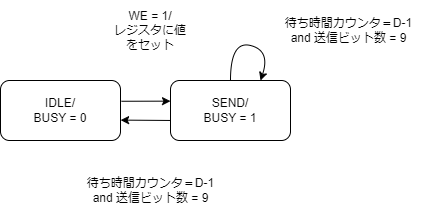

The diagram above was exported from draw.io. Its source (the exported page's mxGraphModel, read from the mxfile embedded in the PNG):
<mxGraphModel dx="1293" dy="916" grid="1" gridSize="10" guides="1" tooltips="1" connect="1" arrows="1" fold="1" page="1" pageScale="1" pageWidth="827" pageHeight="1169" math="0" shadow="0">
  <root>
    <mxCell id="0" />
    <mxCell id="1" parent="0" />
    <mxCell id="4" style="edgeStyle=none;html=1;exitX=1.007;exitY=0.346;exitDx=0;exitDy=0;exitPerimeter=0;entryX=0;entryY=0.344;entryDx=0;entryDy=0;entryPerimeter=0;" edge="1" parent="1" source="2" target="3">
      <mxGeometry relative="1" as="geometry" />
    </mxCell>
    <mxCell id="2" value="IDLE/&lt;br&gt;BUSY = 0" style="rounded=1;whiteSpace=wrap;html=1;" vertex="1" parent="1">
      <mxGeometry x="230" y="290" width="120" height="60" as="geometry" />
    </mxCell>
    <mxCell id="5" style="edgeStyle=none;html=1;entryX=1.001;entryY=0.66;entryDx=0;entryDy=0;entryPerimeter=0;exitX=-0.004;exitY=0.666;exitDx=0;exitDy=0;exitPerimeter=0;" edge="1" parent="1" source="3" target="2">
      <mxGeometry relative="1" as="geometry" />
    </mxCell>
    <mxCell id="3" value="SEND/&lt;br&gt;BUSY = 1" style="rounded=1;whiteSpace=wrap;html=1;" vertex="1" parent="1">
      <mxGeometry x="400" y="290" width="120" height="60" as="geometry" />
    </mxCell>
    <mxCell id="7" value="" style="curved=1;endArrow=classic;html=1;exitX=0.5;exitY=0;exitDx=0;exitDy=0;entryX=0.75;entryY=0;entryDx=0;entryDy=0;" edge="1" parent="1" source="3" target="3">
      <mxGeometry width="50" height="50" relative="1" as="geometry">
        <mxPoint x="180" y="330" as="sourcePoint" />
        <mxPoint x="230" y="280" as="targetPoint" />
        <Array as="points">
          <mxPoint x="460" y="250" />
          <mxPoint x="500" y="260" />
        </Array>
      </mxGeometry>
    </mxCell>
    <mxCell id="9" value="WE = 1/&lt;br&gt;レジスタに値をセット" style="text;html=1;strokeColor=none;fillColor=none;align=center;verticalAlign=middle;whiteSpace=wrap;rounded=0;" vertex="1" parent="1">
      <mxGeometry x="340" y="210" width="80" height="60" as="geometry" />
    </mxCell>
    <mxCell id="10" value="待ち時間カウンタ＝D-1&lt;br&gt;and 送信ビット数 = 9" style="text;html=1;strokeColor=none;fillColor=none;align=center;verticalAlign=middle;whiteSpace=wrap;rounded=0;" vertex="1" parent="1">
      <mxGeometry x="301.5" y="370" width="157" height="60" as="geometry" />
    </mxCell>
    <mxCell id="11" value="待ち時間カウンタ＝D-1&lt;br&gt;and 送信ビット数 = 9" style="text;html=1;strokeColor=none;fillColor=none;align=center;verticalAlign=middle;whiteSpace=wrap;rounded=0;" vertex="1" parent="1">
      <mxGeometry x="500" y="210" width="157" height="60" as="geometry" />
    </mxCell>
  </root>
</mxGraphModel>